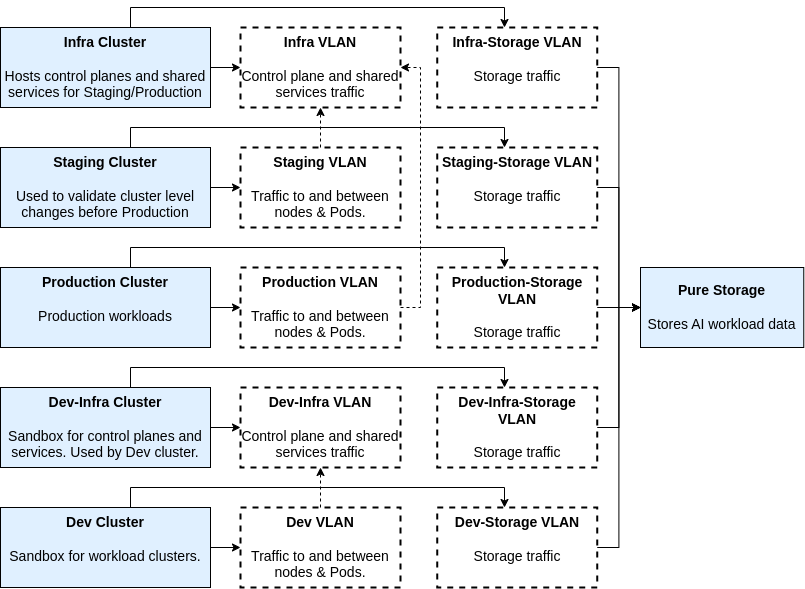

The diagram above was exported from draw.io. Its source (the exported page's mxGraphModel, read from the mxfile embedded in the PNG):
<mxGraphModel dx="1218" dy="823" grid="1" gridSize="10" guides="1" tooltips="1" connect="1" arrows="1" fold="1" page="1" pageScale="1" pageWidth="750" pageHeight="550" math="0" shadow="0">
  <root>
    <mxCell id="0" />
    <mxCell id="1" parent="0" />
    <mxCell id="oXKFyI1MxvGWj9UEGf56-1" value="&lt;b&gt;Infra VLAN&lt;/b&gt;&lt;br&gt;&lt;br&gt;Control plane and shared services traffic" style="rounded=0;whiteSpace=wrap;html=1;strokeWidth=2;strokeColor=default;dashed=1;fillColor=none;fontSize=14;verticalAlign=top;" parent="1" vertex="1">
      <mxGeometry x="570" y="360" width="160" height="80" as="geometry" />
    </mxCell>
    <mxCell id="oXKFyI1MxvGWj9UEGf56-12" value="&lt;span style=&quot;font-size: 14px;&quot;&gt;&lt;b&gt;Pure Storage&lt;/b&gt;&lt;br&gt;&lt;br&gt;Stores AI workload data&lt;br&gt;&lt;/span&gt;" style="rounded=0;whiteSpace=wrap;html=1;fillColor=#E0F0FF;" parent="1" vertex="1">
      <mxGeometry x="970" y="600" width="163.26" height="80" as="geometry" />
    </mxCell>
    <mxCell id="oXKFyI1MxvGWj9UEGf56-65" style="edgeStyle=orthogonalEdgeStyle;rounded=0;orthogonalLoop=1;jettySize=auto;html=1;entryX=0;entryY=0.5;entryDx=0;entryDy=0;" parent="1" source="oXKFyI1MxvGWj9UEGf56-15" target="oXKFyI1MxvGWj9UEGf56-12" edge="1">
      <mxGeometry relative="1" as="geometry" />
    </mxCell>
    <mxCell id="oXKFyI1MxvGWj9UEGf56-15" value="&lt;b&gt;Infra-Storage VLAN&lt;/b&gt;&lt;br&gt;&lt;br&gt;Storage traffic" style="rounded=0;whiteSpace=wrap;html=1;strokeWidth=2;strokeColor=default;dashed=1;fillColor=none;fontSize=14;verticalAlign=top;" parent="1" vertex="1">
      <mxGeometry x="766.74" y="360" width="160" height="80" as="geometry" />
    </mxCell>
    <mxCell id="oXKFyI1MxvGWj9UEGf56-17" style="edgeStyle=orthogonalEdgeStyle;rounded=0;orthogonalLoop=1;jettySize=auto;html=1;" parent="1" source="oXKFyI1MxvGWj9UEGf56-16" target="oXKFyI1MxvGWj9UEGf56-1" edge="1">
      <mxGeometry relative="1" as="geometry" />
    </mxCell>
    <mxCell id="oXKFyI1MxvGWj9UEGf56-18" style="edgeStyle=orthogonalEdgeStyle;rounded=0;orthogonalLoop=1;jettySize=auto;html=1;" parent="1" source="oXKFyI1MxvGWj9UEGf56-16" target="oXKFyI1MxvGWj9UEGf56-15" edge="1">
      <mxGeometry relative="1" as="geometry">
        <Array as="points">
          <mxPoint x="460" y="340" />
          <mxPoint x="834" y="340" />
        </Array>
      </mxGeometry>
    </mxCell>
    <mxCell id="oXKFyI1MxvGWj9UEGf56-16" value="&lt;span style=&quot;font-size: 14px;&quot;&gt;&lt;b&gt;Infra Cluster&lt;br&gt;&lt;/b&gt;&lt;br&gt;Hosts control planes and shared services for Staging/Production&lt;/span&gt;" style="rounded=0;whiteSpace=wrap;html=1;fillColor=#E0F0FF;verticalAlign=top;" parent="1" vertex="1">
      <mxGeometry x="330" y="360" width="210" height="80" as="geometry" />
    </mxCell>
    <mxCell id="oXKFyI1MxvGWj9UEGf56-59" style="edgeStyle=orthogonalEdgeStyle;rounded=0;orthogonalLoop=1;jettySize=auto;html=1;dashed=1;" parent="1" source="oXKFyI1MxvGWj9UEGf56-39" target="oXKFyI1MxvGWj9UEGf56-1" edge="1">
      <mxGeometry relative="1" as="geometry" />
    </mxCell>
    <mxCell id="oXKFyI1MxvGWj9UEGf56-39" value="&lt;b&gt;Staging&lt;/b&gt;&lt;b&gt;&amp;nbsp;VLAN&lt;/b&gt;&lt;br&gt;&lt;br&gt;Traffic to and between nodes &amp;amp; Pods." style="rounded=0;whiteSpace=wrap;html=1;strokeWidth=2;strokeColor=default;dashed=1;fillColor=none;fontSize=14;verticalAlign=top;" parent="1" vertex="1">
      <mxGeometry x="570" y="480" width="160" height="80" as="geometry" />
    </mxCell>
    <mxCell id="oXKFyI1MxvGWj9UEGf56-66" style="edgeStyle=orthogonalEdgeStyle;rounded=0;orthogonalLoop=1;jettySize=auto;html=1;entryX=0;entryY=0.5;entryDx=0;entryDy=0;" parent="1" source="oXKFyI1MxvGWj9UEGf56-40" target="oXKFyI1MxvGWj9UEGf56-12" edge="1">
      <mxGeometry relative="1" as="geometry" />
    </mxCell>
    <mxCell id="oXKFyI1MxvGWj9UEGf56-40" value="&lt;b&gt;Staging-Storage VLAN&lt;/b&gt;&lt;br&gt;&lt;br&gt;Storage traffic" style="rounded=0;whiteSpace=wrap;html=1;strokeWidth=2;strokeColor=default;dashed=1;fillColor=none;fontSize=14;verticalAlign=top;" parent="1" vertex="1">
      <mxGeometry x="766.74" y="480" width="160" height="80" as="geometry" />
    </mxCell>
    <mxCell id="oXKFyI1MxvGWj9UEGf56-41" style="edgeStyle=orthogonalEdgeStyle;rounded=0;orthogonalLoop=1;jettySize=auto;html=1;" parent="1" source="oXKFyI1MxvGWj9UEGf56-43" target="oXKFyI1MxvGWj9UEGf56-39" edge="1">
      <mxGeometry relative="1" as="geometry" />
    </mxCell>
    <mxCell id="oXKFyI1MxvGWj9UEGf56-42" style="edgeStyle=orthogonalEdgeStyle;rounded=0;orthogonalLoop=1;jettySize=auto;html=1;" parent="1" source="oXKFyI1MxvGWj9UEGf56-43" target="oXKFyI1MxvGWj9UEGf56-40" edge="1">
      <mxGeometry relative="1" as="geometry">
        <Array as="points">
          <mxPoint x="460" y="460" />
          <mxPoint x="834" y="460" />
        </Array>
      </mxGeometry>
    </mxCell>
    <mxCell id="oXKFyI1MxvGWj9UEGf56-43" value="&lt;b style=&quot;font-size: 14px;&quot;&gt;Staging&lt;/b&gt;&lt;span style=&quot;font-size: 14px;&quot;&gt;&lt;b&gt;&amp;nbsp;Cluster&lt;br&gt;&lt;/b&gt;&lt;br&gt;&lt;/span&gt;&lt;span style=&quot;font-size: 14px;&quot;&gt;Used to validate cluster level changes before Production&lt;/span&gt;&lt;span style=&quot;font-size: 14px;&quot;&gt;&lt;br&gt;&lt;/span&gt;" style="rounded=0;whiteSpace=wrap;html=1;fillColor=#E0F0FF;verticalAlign=top;" parent="1" vertex="1">
      <mxGeometry x="330" y="480" width="210" height="80" as="geometry" />
    </mxCell>
    <mxCell id="oXKFyI1MxvGWj9UEGf56-60" style="edgeStyle=orthogonalEdgeStyle;rounded=0;orthogonalLoop=1;jettySize=auto;html=1;entryX=1;entryY=0.5;entryDx=0;entryDy=0;dashed=1;" parent="1" source="oXKFyI1MxvGWj9UEGf56-44" target="oXKFyI1MxvGWj9UEGf56-1" edge="1">
      <mxGeometry relative="1" as="geometry">
        <Array as="points">
          <mxPoint x="750" y="640" />
          <mxPoint x="750" y="400" />
        </Array>
      </mxGeometry>
    </mxCell>
    <mxCell id="oXKFyI1MxvGWj9UEGf56-44" value="&lt;b&gt;Production&lt;/b&gt;&lt;b&gt;&amp;nbsp;VLAN&lt;/b&gt;&lt;br&gt;&lt;br&gt;Traffic to and between nodes &amp;amp; Pods." style="rounded=0;whiteSpace=wrap;html=1;strokeWidth=2;strokeColor=default;dashed=1;fillColor=none;fontSize=14;verticalAlign=top;" parent="1" vertex="1">
      <mxGeometry x="570" y="600" width="160" height="80" as="geometry" />
    </mxCell>
    <mxCell id="oXKFyI1MxvGWj9UEGf56-67" style="edgeStyle=orthogonalEdgeStyle;rounded=0;orthogonalLoop=1;jettySize=auto;html=1;" parent="1" source="oXKFyI1MxvGWj9UEGf56-45" target="oXKFyI1MxvGWj9UEGf56-12" edge="1">
      <mxGeometry relative="1" as="geometry" />
    </mxCell>
    <mxCell id="oXKFyI1MxvGWj9UEGf56-45" value="&lt;b&gt;Production-Storage VLAN&lt;/b&gt;&lt;br&gt;&lt;br&gt;Storage traffic" style="rounded=0;whiteSpace=wrap;html=1;strokeWidth=2;strokeColor=default;dashed=1;fillColor=none;fontSize=14;verticalAlign=top;" parent="1" vertex="1">
      <mxGeometry x="766.74" y="600" width="160" height="80" as="geometry" />
    </mxCell>
    <mxCell id="oXKFyI1MxvGWj9UEGf56-46" style="edgeStyle=orthogonalEdgeStyle;rounded=0;orthogonalLoop=1;jettySize=auto;html=1;" parent="1" source="oXKFyI1MxvGWj9UEGf56-48" target="oXKFyI1MxvGWj9UEGf56-44" edge="1">
      <mxGeometry relative="1" as="geometry" />
    </mxCell>
    <mxCell id="oXKFyI1MxvGWj9UEGf56-47" style="edgeStyle=orthogonalEdgeStyle;rounded=0;orthogonalLoop=1;jettySize=auto;html=1;" parent="1" source="oXKFyI1MxvGWj9UEGf56-48" target="oXKFyI1MxvGWj9UEGf56-45" edge="1">
      <mxGeometry relative="1" as="geometry">
        <Array as="points">
          <mxPoint x="460" y="580" />
          <mxPoint x="834" y="580" />
        </Array>
      </mxGeometry>
    </mxCell>
    <mxCell id="oXKFyI1MxvGWj9UEGf56-48" value="&lt;b style=&quot;font-size: 14px;&quot;&gt;Production&lt;/b&gt;&lt;span style=&quot;font-size: 14px;&quot;&gt;&lt;b&gt;&amp;nbsp;Cluster&lt;br&gt;&lt;/b&gt;&lt;br&gt;&lt;/span&gt;&lt;span style=&quot;font-size: 14px;&quot;&gt;Production workloads&lt;/span&gt;&lt;span style=&quot;font-size: 14px;&quot;&gt;&lt;br&gt;&lt;/span&gt;" style="rounded=0;whiteSpace=wrap;html=1;fillColor=#E0F0FF;verticalAlign=top;" parent="1" vertex="1">
      <mxGeometry x="330" y="600" width="210" height="80" as="geometry" />
    </mxCell>
    <mxCell id="oXKFyI1MxvGWj9UEGf56-49" value="&lt;b&gt;Dev-Infra&lt;/b&gt;&lt;b&gt;&amp;nbsp;VLAN&lt;/b&gt;&lt;br&gt;&lt;br&gt;Control plane and shared services traffic" style="rounded=0;whiteSpace=wrap;html=1;strokeWidth=2;strokeColor=default;dashed=1;fillColor=none;fontSize=14;verticalAlign=top;" parent="1" vertex="1">
      <mxGeometry x="570" y="720" width="160" height="80" as="geometry" />
    </mxCell>
    <mxCell id="oXKFyI1MxvGWj9UEGf56-68" style="edgeStyle=orthogonalEdgeStyle;rounded=0;orthogonalLoop=1;jettySize=auto;html=1;entryX=0;entryY=0.5;entryDx=0;entryDy=0;" parent="1" source="oXKFyI1MxvGWj9UEGf56-50" target="oXKFyI1MxvGWj9UEGf56-12" edge="1">
      <mxGeometry relative="1" as="geometry" />
    </mxCell>
    <mxCell id="oXKFyI1MxvGWj9UEGf56-50" value="&lt;b&gt;Dev-Infra-Storage VLAN&lt;/b&gt;&lt;br&gt;&lt;br&gt;Storage traffic" style="rounded=0;whiteSpace=wrap;html=1;strokeWidth=2;strokeColor=default;dashed=1;fillColor=none;fontSize=14;verticalAlign=top;" parent="1" vertex="1">
      <mxGeometry x="766.74" y="720" width="160" height="80" as="geometry" />
    </mxCell>
    <mxCell id="oXKFyI1MxvGWj9UEGf56-51" style="edgeStyle=orthogonalEdgeStyle;rounded=0;orthogonalLoop=1;jettySize=auto;html=1;" parent="1" source="oXKFyI1MxvGWj9UEGf56-53" target="oXKFyI1MxvGWj9UEGf56-49" edge="1">
      <mxGeometry relative="1" as="geometry" />
    </mxCell>
    <mxCell id="oXKFyI1MxvGWj9UEGf56-52" style="edgeStyle=orthogonalEdgeStyle;rounded=0;orthogonalLoop=1;jettySize=auto;html=1;" parent="1" source="oXKFyI1MxvGWj9UEGf56-53" target="oXKFyI1MxvGWj9UEGf56-50" edge="1">
      <mxGeometry relative="1" as="geometry">
        <Array as="points">
          <mxPoint x="460" y="700" />
          <mxPoint x="834" y="700" />
        </Array>
      </mxGeometry>
    </mxCell>
    <mxCell id="oXKFyI1MxvGWj9UEGf56-53" value="&lt;b style=&quot;font-size: 14px;&quot;&gt;Dev-Infra&lt;/b&gt;&lt;span style=&quot;font-size: 14px;&quot;&gt;&lt;b&gt;&amp;nbsp;Cluster&lt;br&gt;&lt;/b&gt;&lt;br&gt;&lt;/span&gt;&lt;span style=&quot;font-size: 14px;&quot;&gt;Sandbox for control planes and services. Used by Dev cluster.&lt;/span&gt;&lt;span style=&quot;font-size: 14px;&quot;&gt;&lt;br&gt;&lt;/span&gt;" style="rounded=0;whiteSpace=wrap;html=1;fillColor=#E0F0FF;verticalAlign=top;" parent="1" vertex="1">
      <mxGeometry x="330" y="720" width="210" height="80" as="geometry" />
    </mxCell>
    <mxCell id="oXKFyI1MxvGWj9UEGf56-61" style="edgeStyle=orthogonalEdgeStyle;rounded=0;orthogonalLoop=1;jettySize=auto;html=1;dashed=1;" parent="1" source="oXKFyI1MxvGWj9UEGf56-54" target="oXKFyI1MxvGWj9UEGf56-49" edge="1">
      <mxGeometry relative="1" as="geometry" />
    </mxCell>
    <mxCell id="oXKFyI1MxvGWj9UEGf56-54" value="&lt;b&gt;Dev&lt;/b&gt;&lt;b&gt;&amp;nbsp;VLAN&lt;/b&gt;&lt;br&gt;&lt;br&gt;Traffic to and between nodes &amp;amp; Pods." style="rounded=0;whiteSpace=wrap;html=1;strokeWidth=2;strokeColor=default;dashed=1;fillColor=none;fontSize=14;verticalAlign=top;" parent="1" vertex="1">
      <mxGeometry x="570" y="840" width="160" height="80" as="geometry" />
    </mxCell>
    <mxCell id="oXKFyI1MxvGWj9UEGf56-69" style="edgeStyle=orthogonalEdgeStyle;rounded=0;orthogonalLoop=1;jettySize=auto;html=1;entryX=0;entryY=0.5;entryDx=0;entryDy=0;" parent="1" source="oXKFyI1MxvGWj9UEGf56-55" target="oXKFyI1MxvGWj9UEGf56-12" edge="1">
      <mxGeometry relative="1" as="geometry" />
    </mxCell>
    <mxCell id="oXKFyI1MxvGWj9UEGf56-55" value="&lt;b&gt;Dev-Storage VLAN&lt;/b&gt;&lt;br&gt;&lt;br&gt;Storage traffic" style="rounded=0;whiteSpace=wrap;html=1;strokeWidth=2;strokeColor=default;dashed=1;fillColor=none;fontSize=14;verticalAlign=top;" parent="1" vertex="1">
      <mxGeometry x="766.74" y="840" width="160" height="80" as="geometry" />
    </mxCell>
    <mxCell id="oXKFyI1MxvGWj9UEGf56-56" style="edgeStyle=orthogonalEdgeStyle;rounded=0;orthogonalLoop=1;jettySize=auto;html=1;" parent="1" source="oXKFyI1MxvGWj9UEGf56-58" target="oXKFyI1MxvGWj9UEGf56-54" edge="1">
      <mxGeometry relative="1" as="geometry" />
    </mxCell>
    <mxCell id="oXKFyI1MxvGWj9UEGf56-57" style="edgeStyle=orthogonalEdgeStyle;rounded=0;orthogonalLoop=1;jettySize=auto;html=1;" parent="1" source="oXKFyI1MxvGWj9UEGf56-58" target="oXKFyI1MxvGWj9UEGf56-55" edge="1">
      <mxGeometry relative="1" as="geometry">
        <Array as="points">
          <mxPoint x="460" y="820" />
          <mxPoint x="834" y="820" />
        </Array>
      </mxGeometry>
    </mxCell>
    <mxCell id="oXKFyI1MxvGWj9UEGf56-58" value="&lt;b style=&quot;font-size: 14px;&quot;&gt;Dev&lt;/b&gt;&lt;span style=&quot;font-size: 14px;&quot;&gt;&lt;b&gt;&amp;nbsp;Cluster&lt;br&gt;&lt;/b&gt;&lt;br&gt;&lt;/span&gt;&lt;span style=&quot;font-size: 14px;&quot;&gt;Sandbox for workload clusters.&lt;/span&gt;&lt;span style=&quot;font-size: 14px;&quot;&gt;&lt;br&gt;&lt;/span&gt;" style="rounded=0;whiteSpace=wrap;html=1;fillColor=#E0F0FF;verticalAlign=top;" parent="1" vertex="1">
      <mxGeometry x="330" y="840" width="210" height="80" as="geometry" />
    </mxCell>
  </root>
</mxGraphModel>